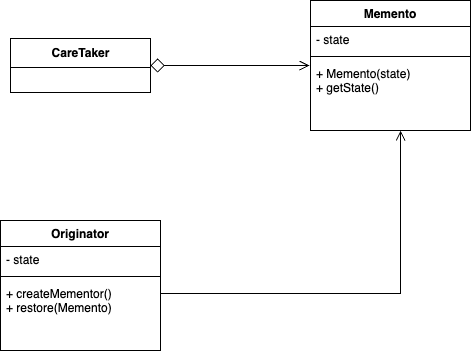

The diagram above was exported from draw.io. Its source (the exported page's mxGraphModel, read from the mxfile embedded in the PNG):
<mxGraphModel dx="2893" dy="1129" grid="1" gridSize="10" guides="1" tooltips="1" connect="1" arrows="1" fold="1" page="1" pageScale="1" pageWidth="827" pageHeight="1169" math="0" shadow="0">
  <root>
    <mxCell id="0" />
    <mxCell id="1" parent="0" />
    <mxCell id="NqRMjrGFrRPIbq43_GUT-12" style="edgeStyle=orthogonalEdgeStyle;rounded=0;orthogonalLoop=1;jettySize=auto;html=1;entryX=0.563;entryY=1;entryDx=0;entryDy=0;entryPerimeter=0;startArrow=none;startFill=0;endArrow=open;endFill=0;startSize=12;endSize=8;exitX=1;exitY=0.171;exitDx=0;exitDy=0;exitPerimeter=0;" edge="1" parent="1" source="TLxsvZQhPJiePSWpggl5-5" target="NqRMjrGFrRPIbq43_GUT-4">
      <mxGeometry relative="1" as="geometry">
        <Array as="points">
          <mxPoint x="-90" y="333" />
          <mxPoint x="150" y="333" />
        </Array>
      </mxGeometry>
    </mxCell>
    <mxCell id="TLxsvZQhPJiePSWpggl5-2" value="Originator" style="swimlane;fontStyle=1;align=center;verticalAlign=top;childLayout=stackLayout;horizontal=1;startSize=26;horizontalStack=0;resizeParent=1;resizeParentMax=0;resizeLast=0;collapsible=1;marginBottom=0;" parent="1" vertex="1">
      <mxGeometry x="-250" y="260" width="160" height="130" as="geometry" />
    </mxCell>
    <mxCell id="TLxsvZQhPJiePSWpggl5-3" value="- state" style="text;strokeColor=none;fillColor=none;align=left;verticalAlign=top;spacingLeft=4;spacingRight=4;overflow=hidden;rotatable=0;points=[[0,0.5],[1,0.5]];portConstraint=eastwest;" parent="TLxsvZQhPJiePSWpggl5-2" vertex="1">
      <mxGeometry y="26" width="160" height="26" as="geometry" />
    </mxCell>
    <mxCell id="TLxsvZQhPJiePSWpggl5-4" value="" style="line;strokeWidth=1;fillColor=none;align=left;verticalAlign=middle;spacingTop=-1;spacingLeft=3;spacingRight=3;rotatable=0;labelPosition=right;points=[];portConstraint=eastwest;strokeColor=inherit;" parent="TLxsvZQhPJiePSWpggl5-2" vertex="1">
      <mxGeometry y="52" width="160" height="8" as="geometry" />
    </mxCell>
    <mxCell id="TLxsvZQhPJiePSWpggl5-5" value="+ createMementor()&#10;+ restore(Memento)" style="text;strokeColor=none;fillColor=none;align=left;verticalAlign=top;spacingLeft=4;spacingRight=4;overflow=hidden;rotatable=0;points=[[0,0.5],[1,0.5]];portConstraint=eastwest;" parent="TLxsvZQhPJiePSWpggl5-2" vertex="1">
      <mxGeometry y="60" width="160" height="70" as="geometry" />
    </mxCell>
    <mxCell id="NqRMjrGFrRPIbq43_GUT-1" value="Memento" style="swimlane;fontStyle=1;align=center;verticalAlign=top;childLayout=stackLayout;horizontal=1;startSize=26;horizontalStack=0;resizeParent=1;resizeParentMax=0;resizeLast=0;collapsible=1;marginBottom=0;" vertex="1" parent="1">
      <mxGeometry x="60" y="40" width="160" height="130" as="geometry" />
    </mxCell>
    <mxCell id="NqRMjrGFrRPIbq43_GUT-2" value="- state" style="text;strokeColor=none;fillColor=none;align=left;verticalAlign=top;spacingLeft=4;spacingRight=4;overflow=hidden;rotatable=0;points=[[0,0.5],[1,0.5]];portConstraint=eastwest;" vertex="1" parent="NqRMjrGFrRPIbq43_GUT-1">
      <mxGeometry y="26" width="160" height="26" as="geometry" />
    </mxCell>
    <mxCell id="NqRMjrGFrRPIbq43_GUT-3" value="" style="line;strokeWidth=1;fillColor=none;align=left;verticalAlign=middle;spacingTop=-1;spacingLeft=3;spacingRight=3;rotatable=0;labelPosition=right;points=[];portConstraint=eastwest;strokeColor=inherit;" vertex="1" parent="NqRMjrGFrRPIbq43_GUT-1">
      <mxGeometry y="52" width="160" height="8" as="geometry" />
    </mxCell>
    <mxCell id="NqRMjrGFrRPIbq43_GUT-4" value="+ Memento(state)&#10;+ getState()" style="text;strokeColor=none;fillColor=none;align=left;verticalAlign=top;spacingLeft=4;spacingRight=4;overflow=hidden;rotatable=0;points=[[0,0.5],[1,0.5]];portConstraint=eastwest;" vertex="1" parent="NqRMjrGFrRPIbq43_GUT-1">
      <mxGeometry y="60" width="160" height="70" as="geometry" />
    </mxCell>
    <mxCell id="NqRMjrGFrRPIbq43_GUT-8" style="edgeStyle=orthogonalEdgeStyle;rounded=0;orthogonalLoop=1;jettySize=auto;html=1;entryX=-0.006;entryY=0.071;entryDx=0;entryDy=0;entryPerimeter=0;endSize=8;startArrow=diamond;startFill=0;startSize=12;endArrow=open;endFill=0;" edge="1" parent="1" source="NqRMjrGFrRPIbq43_GUT-5" target="NqRMjrGFrRPIbq43_GUT-4">
      <mxGeometry relative="1" as="geometry" />
    </mxCell>
    <mxCell id="NqRMjrGFrRPIbq43_GUT-5" value="CareTaker" style="swimlane;fontStyle=1;align=center;verticalAlign=middle;childLayout=stackLayout;horizontal=1;startSize=29;horizontalStack=0;resizeParent=1;resizeParentMax=0;resizeLast=0;collapsible=0;marginBottom=0;html=1;" vertex="1" parent="1">
      <mxGeometry x="-240" y="78" width="140" height="54" as="geometry" />
    </mxCell>
  </root>
</mxGraphModel>